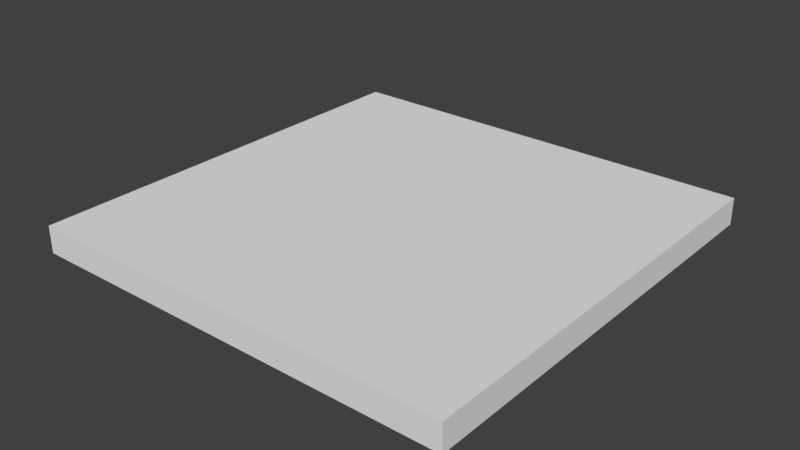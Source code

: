 # Source: small_square.blend  (saved by Blender 2.79.0; exported with 4.5.12 LTS)
import bpy
from mathutils import Matrix  # noqa: F401  (used for matrix-valued properties, if any)

bpy.ops.wm.read_factory_settings(use_empty=True)
scene = bpy.context.scene
scene.name = 'Scene'

# ---- collections
col_collection_1 = bpy.data.collections.new('Collection 1'); scene.collection.children.link(col_collection_1)

# ---- world
world_world = bpy.data.worlds.new('World'); scene.world = world_world
world_world.color = (0.05088, 0.05088, 0.05088)
world_world.use_sun_shadow = False
world_world.sun_shadow_jitter_overblur = 0.0
world_world.cycles.sampling_method = 'MANUAL'

# ---- meshes
me_loa_a_ceiling_tile = bpy.data.meshes.new('loa_a_ceiling tile')
me_loa_a_ceiling_tile.from_pydata([(-4.0, -4.0, -0.25), (-9.537e-07, -4.0, -0.25), (-4.0, 4.768e-07, -0.25), (-4.0, -4.0, 0.0), (-9.537e-07, -4.0, 0.0), (-4.0, 4.768e-07, 0.0), (0.0, 0.0, -0.25), (-4.0, 4.768e-07, -0.25), (-4.768e-07, -4.0, -0.25), (0.0, 0.0, 0.0), (-4.0, 4.768e-07, 0.0), (-4.768e-07, -4.0, 0.0)], [], [(2, 0, 3, 5), (0, 1, 4, 3), (8, 6, 9, 11), (6, 7, 10, 9), (9, 10, 3, 11), (2, 6, 8, 11, 3, 0)])
me_loa_a_ceiling_tile.use_remesh_preserve_volume = False
me_loa_a_ceiling_tile.use_remesh_preserve_attributes = False
me_loa_a_ceiling_tile.use_mirror_vertex_groups = False
me_loa_a_ceiling_tile.update()

# ---- objects
ob_loa_a_ceiling_tile = bpy.data.objects.new('loa_a_ceiling tile', me_loa_a_ceiling_tile)

# ---- transforms, parenting, visibility, modifiers, constraints
ob_loa_a_ceiling_tile.location = (-7.153e-07, 3.6e-14, 0.0)
ob_loa_a_ceiling_tile.rotation_euler = (0.0, -0.0, -3.142)
ob_loa_a_ceiling_tile.scale = (0.5, 0.5, 0.5)
ob_loa_a_ceiling_tile.lineart.crease_threshold = 0.0

# ---- collection membership
col_collection_1.objects.link(ob_loa_a_ceiling_tile)

# ---- scene / render settings (as saved in the file)
scene.frame_start = 1; scene.frame_end = 250; scene.frame_set(1)
scene.render.engine = 'BLENDER_EEVEE_NEXT'
scene.render.resolution_percentage = 50
scene.render.dither_intensity = 0.0
scene.cycles.use_denoising = False
scene.cycles.samples = 128
scene.cycles.sampling_pattern = 'TABULATED_SOBOL'
scene.cycles.use_adaptive_sampling = False
scene.cycles.use_light_tree = False
scene.cycles.blur_glossy = 0.0
scene.cycles.sample_clamp_indirect = 0.0
scene.view_settings.view_transform = 'Standard'
bpy.context.view_layer.update()

# ---- added for rendering (the .blend has no active camera and no usable light): camera, sun
cam_auto = bpy.data.cameras.new('AutoCamera')
cam_auto.lens = 50.0
cam_auto.sensor_width = 36.0
cam_auto.clip_end = 1000.0
ob_auto_camera = bpy.data.objects.new('AutoCamera', cam_auto)
scene.collection.objects.link(ob_auto_camera)
ob_auto_camera.location = (3.61948, -2.14338, 2.03309)
ob_auto_camera.rotation_euler = (1.09748, -7.21219e-08, 0.694738)
scene.camera = ob_auto_camera
light_auto_sun = bpy.data.lights.new('AutoSun', 'SUN')
light_auto_sun.energy = 3.0
light_auto_sun.angle = 0.0523599
ob_auto_sun = bpy.data.objects.new('AutoSun', light_auto_sun)
scene.collection.objects.link(ob_auto_sun)
ob_auto_sun.rotation_euler = (0.872665, 0.174533, 0.523599)
bpy.context.view_layer.update()
